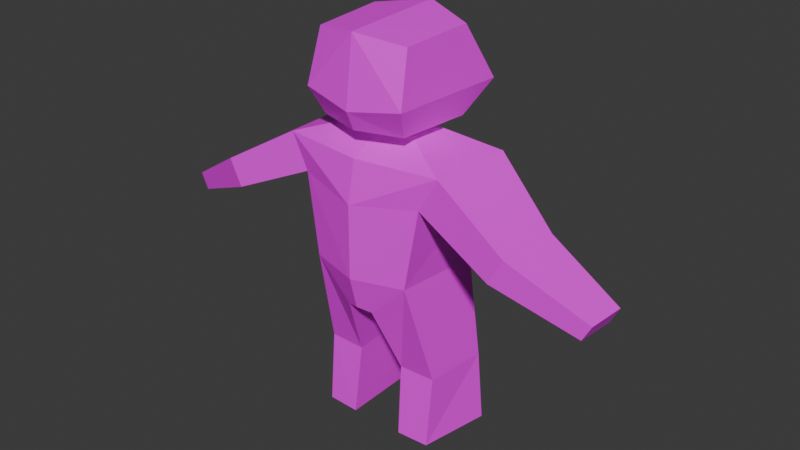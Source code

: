 # Source: Characters.blend  (saved by Blender 5.3.31; exported with 4.5.12 LTS)
import bpy
from mathutils import Matrix  # noqa: F401  (used for matrix-valued properties, if any)

bpy.ops.wm.read_factory_settings(use_empty=True)
scene = bpy.context.scene
scene.name = 'Scene'

# ---- collections
col_collection = bpy.data.collections.new('Collection'); scene.collection.children.link(col_collection)

# ---- images (referenced by path relative to the original .blend; pixels are not part of the script)
import os
ASSET_DIR = os.environ.get("B2B_ASSET_DIR", "")  # directory of the original .blend (textures are referenced by path, not embedded)
HERE = os.path.dirname(os.path.abspath(__file__))  # packed textures are extracted next to this script under _unpacked/

def load_image(name, relpath, width, height, colorspace="sRGB"):
    """Load a texture the original file referenced (path relative to the .blend, or extracted next to this script)."""
    p = next((c for c in (os.path.join(HERE, relpath), os.path.join(ASSET_DIR, relpath)) if relpath and os.path.exists(c)), "")
    if p:
        img = bpy.data.images.load(p, check_existing=True)
        img.name = name
    else:  # same state as the original file: an image datablock whose file is absent (Cycles renders it pink)
        img = bpy.data.images.new(name, width, height)
        img.source = "FILE"
        img.filepath = "//" + (relpath or name)
    img.colorspace_settings.name = colorspace
    return img
img_player_texture_png = load_image('player-texture.png', 'player-texture.png', 1024, 1024, 'sRGB')

# ---- materials (node trees are filled in below, after node groups)
mat_material = bpy.data.materials.new('Material')
mat_material.alpha_threshold = 0.0
mat_material.use_backface_culling_lightprobe_volume = False
mat_material.roughness = 0.5
mat_material.line_color = (0.0, 0.0, 0.0, 1.0)

# ---- material node trees
mat_material.use_nodes = True; mat_material.node_tree.nodes.clear()
_N = mat_material.node_tree.nodes; _L = mat_material.node_tree.links
n0 = _N.new('ShaderNodeOutputMaterial'); n0.name = 'Material Output'; n0.location = (200, 100)
n1 = _N.new('ShaderNodeBsdfPrincipled'); n1.name = 'Principled BSDF'; n1.location = (-200, 100)
n1.inputs[10].default_value = 0.005
n2 = _N.new('ShaderNodeTexImage'); n2.name = '图像纹理'; n2.location = (-555, 72)
n2.image = img_player_texture_png
n2.interpolation = 'Closest'
_L.new(n1.outputs[0], n0.inputs[0])
_L.new(n2.outputs[0], n1.inputs[0])
n0.is_active_output = True

# ---- world
world_world = bpy.data.worlds.new('World'); scene.world = world_world
world_world.use_nodes = True; world_world.node_tree.nodes.clear()
_N = world_world.node_tree.nodes; _L = world_world.node_tree.links
n0 = _N.new('ShaderNodeOutputWorld'); n0.name = 'World Output'; n0.location = (200, 100)
n1 = _N.new('ShaderNodeBackground'); n1.name = 'Background'; n1.location = (-200, 100)
n1.inputs[0].default_value = (0.05088, 0.05088, 0.05088, 1.0)
_L.new(n1.outputs[0], n0.inputs[0])
n0.is_active_output = True
world_world.color = (0.05088, 0.05088, 0.05088)
world_world.sun_shadow_jitter_overblur = 0.0

# ---- meshes
me_cube = bpy.data.meshes.new('Cube')
me_cube.from_pydata([(0.2362, 0.1877, 1.879), (0.2315, 0.1877, 1.495), (0.2216, -0.1544, 1.863), (0.2057, -0.1544, 1.495), (0.0, -0.2563, 1.583), (0.0, 0.3948, 1.654), (0.2425, -0.2172, 1.624), (0.2723, 0.3387, 1.624), (0.0, 0.2701, 1.471), (0.0, -0.2172, 1.895), (0.0, -0.2172, 1.495), (0.0, 0.2701, 1.917), (0.0, -0.06064, 1.49), (0.156, -0.04304, 1.492), (0.1658, 0.113, 1.49), (0.0, 0.1503, 1.48), (0.0, -0.06064, 1.454), (0.156, -0.04304, 1.455), (0.1658, 0.113, 1.454), (0.0, 0.1503, 1.443), (0.0, -0.2185, 1.374), (0.3848, -0.1735, 1.379), (0.4098, 0.2257, 1.376), (0.0, 0.2676, 1.348), (0.0, -0.2572, 1.181), (0.3002, -0.1799, 1.221), (0.3252, 0.2192, 1.212), (0.0, 0.3521, 1.154), (0.0, -0.2587, 0.8407), (0.2378, -0.1912, 0.8452), (0.2763, 0.208, 0.8419), (0.0, 0.2811, 0.8141), (0.0, -0.2192, 0.6867), (0.06352, -0.1969, 0.6722), (0.08846, 0.2022, 0.6688), (0.0, 0.2975, 0.641), (0.7353, -0.2224, 1.172), (0.7542, 0.08003, 1.169), (0.6712, -0.2273, 1.052), (0.6901, 0.07514, 1.045), (1.069, -0.1176, 0.9688), (1.08, 0.06793, 0.9673), (1.03, -0.1206, 0.8953), (1.041, 0.06493, 0.8913), (0.29, -0.05986, 0.354), (0.3188, 0.2384, 0.3515), (0.116, -0.06415, 0.3532), (0.1346, 0.2341, 0.3507), (0.2849, -0.09312, 0.01854), (0.3445, 0.2455, 0.01498), (0.1296, -0.09919, 0.01738), (0.1372, 0.2394, 0.01382)], [], [(1, 7, 6, 3), (8, 1, 14, 15), (7, 0, 2, 6), (5, 11, 0, 7), (8, 5, 7, 1), (3, 6, 4, 10), (6, 2, 9, 4), (0, 11, 9, 2), (14, 13, 17, 18), (3, 10, 12, 13), (1, 3, 13, 14), (17, 16, 20, 21), (15, 14, 18, 19), (13, 12, 16, 17), (23, 22, 26, 27), (18, 17, 21, 22), (19, 18, 22, 23), (26, 25, 29, 30), (21, 20, 24, 25), (25, 26, 39, 38), (29, 33, 46, 44), (27, 26, 30, 31), (25, 24, 28, 29), (35, 34, 33, 32), (31, 30, 34, 35), (29, 28, 32, 33), (39, 37, 41, 43), (26, 22, 37, 39), (21, 25, 38, 36), (22, 21, 36, 37), (41, 40, 42, 43), (37, 36, 40, 41), (36, 38, 42, 40), (38, 39, 43, 42), (44, 46, 50, 48), (30, 29, 44, 45), (33, 34, 47, 46), (34, 30, 45, 47), (49, 48, 50, 51), (46, 47, 51, 50), (45, 44, 48, 49), (47, 45, 49, 51)])
_uv = me_cube.uv_layers.new(name='UVMap')
_uv.uv.foreach_set('vector', [0.375, 0.5, 0.464, 0.5, 0.464, 0.75, 0.375, 0.75, 0.375, 0.375, 0.375, 0.5, 0.3671, 0.492, 0.375, 0.375, 0.464, 0.5, 0.625, 0.5, 0.625, 0.75, 0.464, 0.75, 0.1579, 0.8418, 0.159, 0.9669, 0.3122, 0.9682, 0.3109, 0.843, 0.1572, 0.7502, 0.1579, 0.8418, 0.3109, 0.843, 0.3119, 0.75, 0.375, 0.75, 0.464, 0.75, 0.464, 0.875, 0.375, 0.875, 0.464, 0.75, 0.625, 0.75, 0.625, 0.875, 0.464, 0.875, 0.625, 0.5, 0.75, 0.5, 0.75, 0.75, 0.625, 0.75, 0.3671, 0.492, 0.3668, 0.7187, 0.2666, 0.7915, 0.2666, 0.7915, 0.375, 0.75, 0.375, 0.875, 0.375, 0.8673, 0.3668, 0.7187, 0.375, 0.5, 0.375, 0.75, 0.3668, 0.7187, 0.3671, 0.492, 0.2666, 0.7915, 0.2666, 0.7915, 0.2666, 0.7915, 0.2666, 0.7915, 0.375, 0.375, 0.3671, 0.492, 0.2666, 0.7915, 0.2666, 0.7915, 0.3668, 0.7187, 0.375, 0.8673, 0.2666, 0.7915, 0.2666, 0.7915, 0.2666, 0.7915, 0.2666, 0.7915, 0.4353, 0.5949, 0.2637, 0.6348, 0.2666, 0.7915, 0.2666, 0.7915, 0.2666, 0.7915, 0.2666, 0.7915, 0.2666, 0.7915, 0.2666, 0.7915, 0.2666, 0.7915, 0.2666, 0.7915, 0.4353, 0.5949, 0.3668, 0.7187, 0.3668, 0.7187, 0.4366, 0.5199, 0.2666, 0.7915, 0.2666, 0.7915, 0.375, 0.8673, 0.3668, 0.7187, 0.3668, 0.7187, 0.4353, 0.5949, 0.3671, 0.492, 0.3668, 0.7187, 0.3668, 0.7187, 0.3668, 0.7187, 0.3668, 0.7187, 0.3668, 0.7187, 0.2637, 0.6348, 0.4353, 0.5949, 0.4366, 0.5199, 0.2637, 0.4409, 0.3668, 0.7187, 0.375, 0.8673, 0.375, 0.8673, 0.3668, 0.7187, 0.25, 0.5, 0.09563, 0.7157, 0.3668, 0.7187, 0.25, 0.7089, 0.2637, 0.4409, 0.4366, 0.5199, 0.09563, 0.7157, 0.2676, 0.4385, 0.3668, 0.7187, 0.375, 0.8673, 0.375, 0.8673, 0.3668, 0.7187, 0.3671, 0.492, 0.3671, 0.492, 0.3671, 0.492, 0.3671, 0.492, 0.4353, 0.5949, 0.2666, 0.7915, 0.3671, 0.492, 0.3671, 0.492, 0.2666, 0.7915, 0.3668, 0.7187, 0.3668, 0.7187, 0.3668, 0.7187, 0.2666, 0.7915, 0.2666, 0.7915, 0.3668, 0.7187, 0.3671, 0.492, 0.3671, 0.492, 0.3668, 0.7187, 0.3668, 0.7187, 0.3671, 0.492, 0.3671, 0.492, 0.3668, 0.7187, 0.3668, 0.7187, 0.3671, 0.492, 0.3668, 0.7187, 0.3668, 0.7187, 0.3668, 0.7187, 0.3668, 0.7187, 0.3668, 0.7187, 0.3671, 0.492, 0.3671, 0.492, 0.3668, 0.7187, 0.3668, 0.7187, 0.3668, 0.7187, 0.3668, 0.7187, 0.3668, 0.7187, 0.4366, 0.5199, 0.3668, 0.7187, 0.3668, 0.7187, 0.3671, 0.492, 0.3668, 0.7187, 0.09563, 0.7157, 0.3671, 0.492, 0.3668, 0.7187, 0.09563, 0.7157, 0.4366, 0.5199, 0.3671, 0.492, 0.3671, 0.492, 0.3671, 0.492, 0.3668, 0.7187, 0.3668, 0.7187, 0.3671, 0.492, 0.3668, 0.7187, 0.3671, 0.492, 0.3671, 0.492, 0.3668, 0.7187, 0.3671, 0.492, 0.3668, 0.7187, 0.3668, 0.7187, 0.3671, 0.492, 0.3671, 0.492, 0.3671, 0.492, 0.3671, 0.492, 0.3671, 0.492])
me_cube.materials.append(mat_material)
me_cube.update()

# ---- objects
ob_character = bpy.data.objects.new('Character', me_cube)

# ---- transforms, parenting, visibility, modifiers, constraints
ob_character.location = (0.0, 0.0, 0.0)
ob_character.lock_rotations_4d = False
ob_character.empty_display_type = 'ARROWS'
ob_character.lineart.crease_threshold = 0.0
_m = ob_character.modifiers.new('镜像', 'MIRROR')
_m.use_clip = True

# ---- collection membership
col_collection.objects.link(ob_character)

# ---- scene / render settings (as saved in the file)
scene.frame_start = 1; scene.frame_end = 250; scene.frame_set(1)
scene.render.engine = 'BLENDER_EEVEE_NEXT'
scene.render.bake_bias = 0.0
scene.render.bake_samples = 0
scene.render.compositor_device = 'GPU'
scene.eevee.use_volume_custom_range = False
scene.eevee.fast_gi_thickness_near = 0.1
scene.eevee.fast_gi_thickness_far = 0.0
scene.eevee.ray_tracing_options.screen_trace_thickness = 0.1
bpy.context.view_layer.update()

# ---- added for rendering (the .blend has no active camera and no usable light): camera, sun
cam_auto = bpy.data.cameras.new('AutoCamera')
cam_auto.lens = 50.0
cam_auto.sensor_width = 36.0
cam_auto.clip_end = 1000.0
ob_auto_camera = bpy.data.objects.new('AutoCamera', cam_auto)
scene.collection.objects.link(ob_auto_camera)
ob_auto_camera.location = (2.7319, -3.21022, 3.15084)
ob_auto_camera.rotation_euler = (1.09748, -7.21219e-08, 0.694738)
scene.camera = ob_auto_camera
light_auto_sun = bpy.data.lights.new('AutoSun', 'SUN')
light_auto_sun.energy = 3.0
light_auto_sun.angle = 0.0523599
ob_auto_sun = bpy.data.objects.new('AutoSun', light_auto_sun)
scene.collection.objects.link(ob_auto_sun)
ob_auto_sun.rotation_euler = (0.872665, 0.174533, 0.523599)
bpy.context.view_layer.update()
